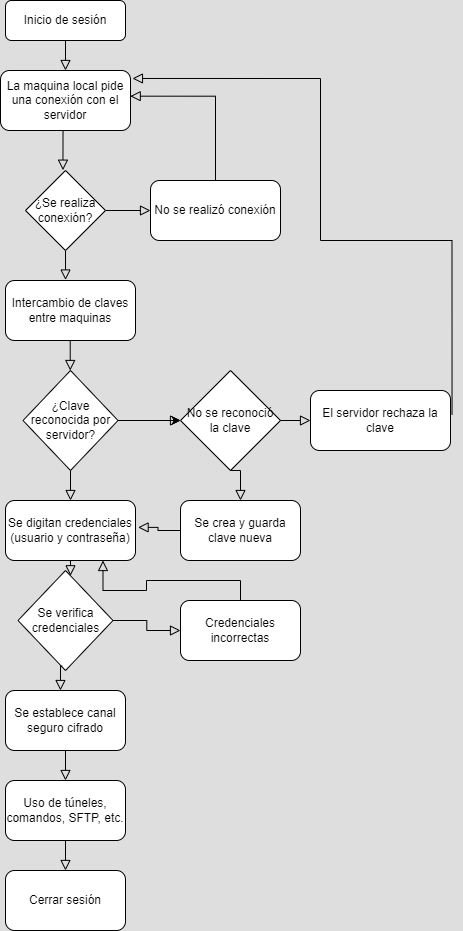

The diagram above was exported from draw.io. Its source (the exported page's mxGraphModel, read from the mxfile embedded in the PNG):
<mxGraphModel dx="1428" dy="795" grid="1" gridSize="10" guides="1" tooltips="1" connect="1" arrows="1" fold="1" page="1" pageScale="1" pageWidth="827" pageHeight="1169" math="0" shadow="0">
  <root>
    <mxCell id="WIyWlLk6GJQsqaUBKTNV-0" />
    <mxCell id="WIyWlLk6GJQsqaUBKTNV-1" parent="WIyWlLk6GJQsqaUBKTNV-0" />
    <mxCell id="WIyWlLk6GJQsqaUBKTNV-2" value="" style="rounded=0;html=1;jettySize=auto;orthogonalLoop=1;fontSize=11;endArrow=block;endFill=0;endSize=8;strokeWidth=1;shadow=0;labelBackgroundColor=none;edgeStyle=orthogonalEdgeStyle;entryX=0.5;entryY=0;entryDx=0;entryDy=0;" parent="WIyWlLk6GJQsqaUBKTNV-1" source="WIyWlLk6GJQsqaUBKTNV-3" target="3T9ROaqMWR5abala-RoO-0" edge="1">
      <mxGeometry relative="1" as="geometry" />
    </mxCell>
    <mxCell id="WIyWlLk6GJQsqaUBKTNV-3" value="Inicio de sesión" style="rounded=1;whiteSpace=wrap;html=1;fontSize=12;glass=0;strokeWidth=1;shadow=0;" parent="WIyWlLk6GJQsqaUBKTNV-1" vertex="1">
      <mxGeometry x="165" y="30" width="120" height="40" as="geometry" />
    </mxCell>
    <mxCell id="3T9ROaqMWR5abala-RoO-0" value="La maquina local pide una conexión con el servidor" style="rounded=1;whiteSpace=wrap;html=1;fontSize=12;glass=0;strokeWidth=1;shadow=0;" vertex="1" parent="WIyWlLk6GJQsqaUBKTNV-1">
      <mxGeometry x="160" y="100" width="130" height="60" as="geometry" />
    </mxCell>
    <mxCell id="3T9ROaqMWR5abala-RoO-1" value="¿Se realiza conexión?" style="rhombus;whiteSpace=wrap;html=1;" vertex="1" parent="WIyWlLk6GJQsqaUBKTNV-1">
      <mxGeometry x="185" y="200" width="80" height="80" as="geometry" />
    </mxCell>
    <mxCell id="3T9ROaqMWR5abala-RoO-4" value="No se realizó conexión" style="rounded=1;whiteSpace=wrap;html=1;fontSize=12;glass=0;strokeWidth=1;shadow=0;" vertex="1" parent="WIyWlLk6GJQsqaUBKTNV-1">
      <mxGeometry x="310" y="210" width="130" height="60" as="geometry" />
    </mxCell>
    <mxCell id="3T9ROaqMWR5abala-RoO-6" value="" style="rounded=0;html=1;jettySize=auto;orthogonalLoop=1;fontSize=11;endArrow=block;endFill=0;endSize=8;strokeWidth=1;shadow=0;labelBackgroundColor=none;edgeStyle=orthogonalEdgeStyle;entryX=0.468;entryY=-0.004;entryDx=0;entryDy=0;entryPerimeter=0;exitX=0.481;exitY=1.009;exitDx=0;exitDy=0;exitPerimeter=0;" edge="1" parent="WIyWlLk6GJQsqaUBKTNV-1" source="3T9ROaqMWR5abala-RoO-0" target="3T9ROaqMWR5abala-RoO-1">
      <mxGeometry relative="1" as="geometry">
        <mxPoint x="209.75" y="170" as="sourcePoint" />
        <mxPoint x="209.75" y="200" as="targetPoint" />
      </mxGeometry>
    </mxCell>
    <mxCell id="3T9ROaqMWR5abala-RoO-7" value="" style="rounded=0;html=1;jettySize=auto;orthogonalLoop=1;fontSize=11;endArrow=block;endFill=0;endSize=8;strokeWidth=1;shadow=0;labelBackgroundColor=none;edgeStyle=orthogonalEdgeStyle;entryX=0;entryY=0.5;entryDx=0;entryDy=0;exitX=1;exitY=0.5;exitDx=0;exitDy=0;" edge="1" parent="WIyWlLk6GJQsqaUBKTNV-1" source="3T9ROaqMWR5abala-RoO-1" target="3T9ROaqMWR5abala-RoO-4">
      <mxGeometry relative="1" as="geometry">
        <mxPoint x="233" y="171" as="sourcePoint" />
        <mxPoint x="232" y="210" as="targetPoint" />
      </mxGeometry>
    </mxCell>
    <mxCell id="3T9ROaqMWR5abala-RoO-8" value="" style="rounded=0;html=1;jettySize=auto;orthogonalLoop=1;fontSize=11;endArrow=block;endFill=0;endSize=8;strokeWidth=1;shadow=0;labelBackgroundColor=none;edgeStyle=orthogonalEdgeStyle;entryX=0.998;entryY=0.428;entryDx=0;entryDy=0;exitX=0.5;exitY=0;exitDx=0;exitDy=0;entryPerimeter=0;" edge="1" parent="WIyWlLk6GJQsqaUBKTNV-1" source="3T9ROaqMWR5abala-RoO-4" target="3T9ROaqMWR5abala-RoO-0">
      <mxGeometry relative="1" as="geometry">
        <mxPoint x="275" y="250" as="sourcePoint" />
        <mxPoint x="320" y="250" as="targetPoint" />
      </mxGeometry>
    </mxCell>
    <mxCell id="3T9ROaqMWR5abala-RoO-9" value="Intercambio de claves entre maquinas" style="rounded=1;whiteSpace=wrap;html=1;fontSize=12;glass=0;strokeWidth=1;shadow=0;" vertex="1" parent="WIyWlLk6GJQsqaUBKTNV-1">
      <mxGeometry x="165" y="310" width="130" height="60" as="geometry" />
    </mxCell>
    <mxCell id="3T9ROaqMWR5abala-RoO-10" value="" style="rounded=0;html=1;jettySize=auto;orthogonalLoop=1;fontSize=11;endArrow=block;endFill=0;endSize=8;strokeWidth=1;shadow=0;labelBackgroundColor=none;edgeStyle=orthogonalEdgeStyle;entryX=0.462;entryY=-0.008;entryDx=0;entryDy=0;entryPerimeter=0;" edge="1" parent="WIyWlLk6GJQsqaUBKTNV-1" target="3T9ROaqMWR5abala-RoO-9">
      <mxGeometry relative="1" as="geometry">
        <mxPoint x="225" y="280" as="sourcePoint" />
        <mxPoint x="232" y="210" as="targetPoint" />
      </mxGeometry>
    </mxCell>
    <mxCell id="3T9ROaqMWR5abala-RoO-29" value="" style="edgeStyle=orthogonalEdgeStyle;rounded=0;orthogonalLoop=1;jettySize=auto;html=1;" edge="1" parent="WIyWlLk6GJQsqaUBKTNV-1" source="3T9ROaqMWR5abala-RoO-11" target="3T9ROaqMWR5abala-RoO-17">
      <mxGeometry relative="1" as="geometry" />
    </mxCell>
    <mxCell id="3T9ROaqMWR5abala-RoO-11" value="¿Clave reconocida por servidor?" style="rhombus;whiteSpace=wrap;html=1;" vertex="1" parent="WIyWlLk6GJQsqaUBKTNV-1">
      <mxGeometry x="182.5" y="400" width="95" height="100" as="geometry" />
    </mxCell>
    <mxCell id="3T9ROaqMWR5abala-RoO-12" value="" style="rounded=0;html=1;jettySize=auto;orthogonalLoop=1;fontSize=11;endArrow=block;endFill=0;endSize=8;strokeWidth=1;shadow=0;labelBackgroundColor=none;edgeStyle=orthogonalEdgeStyle;entryX=0.462;entryY=-0.008;entryDx=0;entryDy=0;entryPerimeter=0;" edge="1" parent="WIyWlLk6GJQsqaUBKTNV-1">
      <mxGeometry relative="1" as="geometry">
        <mxPoint x="229.71" y="370" as="sourcePoint" />
        <mxPoint x="229.71" y="400" as="targetPoint" />
      </mxGeometry>
    </mxCell>
    <mxCell id="3T9ROaqMWR5abala-RoO-13" value="El servidor rechaza la clave" style="rounded=1;whiteSpace=wrap;html=1;fontSize=12;glass=0;strokeWidth=1;shadow=0;" vertex="1" parent="WIyWlLk6GJQsqaUBKTNV-1">
      <mxGeometry x="470" y="420" width="140" height="60" as="geometry" />
    </mxCell>
    <mxCell id="3T9ROaqMWR5abala-RoO-14" value="" style="rounded=0;html=1;jettySize=auto;orthogonalLoop=1;fontSize=11;endArrow=block;endFill=0;endSize=8;strokeWidth=1;shadow=0;labelBackgroundColor=none;edgeStyle=orthogonalEdgeStyle;exitX=1;exitY=0.5;exitDx=0;exitDy=0;entryX=0;entryY=0.5;entryDx=0;entryDy=0;" edge="1" parent="WIyWlLk6GJQsqaUBKTNV-1" source="3T9ROaqMWR5abala-RoO-11" target="3T9ROaqMWR5abala-RoO-17">
      <mxGeometry relative="1" as="geometry">
        <mxPoint x="239.71" y="380" as="sourcePoint" />
        <mxPoint x="330" y="430" as="targetPoint" />
      </mxGeometry>
    </mxCell>
    <mxCell id="3T9ROaqMWR5abala-RoO-15" value="" style="rounded=0;html=1;jettySize=auto;orthogonalLoop=1;fontSize=11;endArrow=block;endFill=0;endSize=8;strokeWidth=1;shadow=0;labelBackgroundColor=none;edgeStyle=orthogonalEdgeStyle;exitX=1.011;exitY=0.403;exitDx=0;exitDy=0;exitPerimeter=0;entryX=1.015;entryY=0.133;entryDx=0;entryDy=0;entryPerimeter=0;" edge="1" parent="WIyWlLk6GJQsqaUBKTNV-1" source="3T9ROaqMWR5abala-RoO-13" target="3T9ROaqMWR5abala-RoO-0">
      <mxGeometry relative="1" as="geometry">
        <mxPoint x="288" y="460" as="sourcePoint" />
        <mxPoint x="380" y="130" as="targetPoint" />
        <Array as="points">
          <mxPoint x="480" y="270" />
          <mxPoint x="480" y="108" />
        </Array>
      </mxGeometry>
    </mxCell>
    <mxCell id="3T9ROaqMWR5abala-RoO-17" value="No se reconoció la clave" style="rhombus;whiteSpace=wrap;html=1;" vertex="1" parent="WIyWlLk6GJQsqaUBKTNV-1">
      <mxGeometry x="340" y="400" width="100" height="100" as="geometry" />
    </mxCell>
    <mxCell id="3T9ROaqMWR5abala-RoO-18" value="" style="rounded=0;html=1;jettySize=auto;orthogonalLoop=1;fontSize=11;endArrow=block;endFill=0;endSize=8;strokeWidth=1;shadow=0;labelBackgroundColor=none;edgeStyle=orthogonalEdgeStyle;entryX=0;entryY=0.5;entryDx=0;entryDy=0;exitX=1;exitY=0.5;exitDx=0;exitDy=0;" edge="1" parent="WIyWlLk6GJQsqaUBKTNV-1" source="3T9ROaqMWR5abala-RoO-17" target="3T9ROaqMWR5abala-RoO-13">
      <mxGeometry relative="1" as="geometry">
        <mxPoint x="275" y="250" as="sourcePoint" />
        <mxPoint x="320" y="250" as="targetPoint" />
      </mxGeometry>
    </mxCell>
    <mxCell id="3T9ROaqMWR5abala-RoO-19" value="Se digitan credenciales&lt;div&gt;(usuario y contraseña)&lt;/div&gt;" style="rounded=1;whiteSpace=wrap;html=1;fontSize=12;glass=0;strokeWidth=1;shadow=0;" vertex="1" parent="WIyWlLk6GJQsqaUBKTNV-1">
      <mxGeometry x="165" y="530" width="130" height="60" as="geometry" />
    </mxCell>
    <mxCell id="3T9ROaqMWR5abala-RoO-20" value="Se crea y guarda clave nueva" style="rounded=1;whiteSpace=wrap;html=1;" vertex="1" parent="WIyWlLk6GJQsqaUBKTNV-1">
      <mxGeometry x="340" y="530" width="120" height="60" as="geometry" />
    </mxCell>
    <mxCell id="3T9ROaqMWR5abala-RoO-21" value="" style="rounded=0;html=1;jettySize=auto;orthogonalLoop=1;fontSize=11;endArrow=block;endFill=0;endSize=8;strokeWidth=1;shadow=0;labelBackgroundColor=none;edgeStyle=orthogonalEdgeStyle;entryX=0.5;entryY=0;entryDx=0;entryDy=0;" edge="1" parent="WIyWlLk6GJQsqaUBKTNV-1" target="3T9ROaqMWR5abala-RoO-20">
      <mxGeometry relative="1" as="geometry">
        <mxPoint x="390" y="500" as="sourcePoint" />
        <mxPoint x="350" y="460" as="targetPoint" />
      </mxGeometry>
    </mxCell>
    <mxCell id="3T9ROaqMWR5abala-RoO-22" value="" style="rounded=0;html=1;jettySize=auto;orthogonalLoop=1;fontSize=11;endArrow=block;endFill=0;endSize=8;strokeWidth=1;shadow=0;labelBackgroundColor=none;edgeStyle=orthogonalEdgeStyle;exitX=0;exitY=0.5;exitDx=0;exitDy=0;entryX=1.02;entryY=0.448;entryDx=0;entryDy=0;entryPerimeter=0;" edge="1" parent="WIyWlLk6GJQsqaUBKTNV-1" source="3T9ROaqMWR5abala-RoO-20" target="3T9ROaqMWR5abala-RoO-19">
      <mxGeometry relative="1" as="geometry">
        <mxPoint x="298" y="470" as="sourcePoint" />
        <mxPoint x="360" y="470" as="targetPoint" />
      </mxGeometry>
    </mxCell>
    <mxCell id="3T9ROaqMWR5abala-RoO-23" value="Se verifica credenciales" style="rhombus;whiteSpace=wrap;html=1;" vertex="1" parent="WIyWlLk6GJQsqaUBKTNV-1">
      <mxGeometry x="177.5" y="600" width="95" height="100" as="geometry" />
    </mxCell>
    <mxCell id="3T9ROaqMWR5abala-RoO-24" value="Credenciales incorrectas" style="rounded=1;whiteSpace=wrap;html=1;" vertex="1" parent="WIyWlLk6GJQsqaUBKTNV-1">
      <mxGeometry x="340" y="630" width="120" height="60" as="geometry" />
    </mxCell>
    <mxCell id="3T9ROaqMWR5abala-RoO-25" value="Se establece canal seguro cifrado" style="rounded=1;whiteSpace=wrap;html=1;" vertex="1" parent="WIyWlLk6GJQsqaUBKTNV-1">
      <mxGeometry x="165" y="720" width="120" height="60" as="geometry" />
    </mxCell>
    <mxCell id="3T9ROaqMWR5abala-RoO-27" value="" style="rounded=0;html=1;jettySize=auto;orthogonalLoop=1;fontSize=11;endArrow=block;endFill=0;endSize=8;strokeWidth=1;shadow=0;labelBackgroundColor=none;edgeStyle=orthogonalEdgeStyle;" edge="1" parent="WIyWlLk6GJQsqaUBKTNV-1" source="3T9ROaqMWR5abala-RoO-19" target="3T9ROaqMWR5abala-RoO-23">
      <mxGeometry relative="1" as="geometry">
        <mxPoint x="288" y="460" as="sourcePoint" />
        <mxPoint x="350" y="460" as="targetPoint" />
        <Array as="points">
          <mxPoint x="220" y="640" />
          <mxPoint x="220" y="640" />
        </Array>
      </mxGeometry>
    </mxCell>
    <mxCell id="3T9ROaqMWR5abala-RoO-30" value="" style="rounded=0;html=1;jettySize=auto;orthogonalLoop=1;fontSize=11;endArrow=block;endFill=0;endSize=8;strokeWidth=1;shadow=0;labelBackgroundColor=none;edgeStyle=orthogonalEdgeStyle;exitX=1;exitY=0.5;exitDx=0;exitDy=0;entryX=0;entryY=0.5;entryDx=0;entryDy=0;" edge="1" parent="WIyWlLk6GJQsqaUBKTNV-1" source="3T9ROaqMWR5abala-RoO-23" target="3T9ROaqMWR5abala-RoO-24">
      <mxGeometry relative="1" as="geometry">
        <mxPoint x="288" y="460" as="sourcePoint" />
        <mxPoint x="350" y="460" as="targetPoint" />
      </mxGeometry>
    </mxCell>
    <mxCell id="3T9ROaqMWR5abala-RoO-32" value="" style="rounded=0;html=1;jettySize=auto;orthogonalLoop=1;fontSize=11;endArrow=block;endFill=0;endSize=8;strokeWidth=1;shadow=0;labelBackgroundColor=none;edgeStyle=orthogonalEdgeStyle;exitX=0.5;exitY=0;exitDx=0;exitDy=0;entryX=0.75;entryY=1;entryDx=0;entryDy=0;" edge="1" parent="WIyWlLk6GJQsqaUBKTNV-1" source="3T9ROaqMWR5abala-RoO-24" target="3T9ROaqMWR5abala-RoO-19">
      <mxGeometry relative="1" as="geometry">
        <mxPoint x="283" y="660" as="sourcePoint" />
        <mxPoint x="350" y="670" as="targetPoint" />
        <Array as="points">
          <mxPoint x="400" y="610" />
          <mxPoint x="306" y="610" />
          <mxPoint x="306" y="620" />
          <mxPoint x="263" y="620" />
        </Array>
      </mxGeometry>
    </mxCell>
    <mxCell id="3T9ROaqMWR5abala-RoO-34" value="" style="rounded=0;html=1;jettySize=auto;orthogonalLoop=1;fontSize=11;endArrow=block;endFill=0;endSize=8;strokeWidth=1;shadow=0;labelBackgroundColor=none;edgeStyle=orthogonalEdgeStyle;exitX=0.465;exitY=0.957;exitDx=0;exitDy=0;entryX=0.458;entryY=0;entryDx=0;entryDy=0;entryPerimeter=0;exitPerimeter=0;" edge="1" parent="WIyWlLk6GJQsqaUBKTNV-1" source="3T9ROaqMWR5abala-RoO-23" target="3T9ROaqMWR5abala-RoO-25">
      <mxGeometry relative="1" as="geometry">
        <mxPoint x="288" y="460" as="sourcePoint" />
        <mxPoint x="350" y="460" as="targetPoint" />
      </mxGeometry>
    </mxCell>
    <mxCell id="3T9ROaqMWR5abala-RoO-35" value="Uso de túneles, comandos, SFTP, etc." style="rounded=1;whiteSpace=wrap;html=1;" vertex="1" parent="WIyWlLk6GJQsqaUBKTNV-1">
      <mxGeometry x="165" y="810" width="120" height="60" as="geometry" />
    </mxCell>
    <mxCell id="3T9ROaqMWR5abala-RoO-36" value="" style="rounded=0;html=1;jettySize=auto;orthogonalLoop=1;fontSize=11;endArrow=block;endFill=0;endSize=8;strokeWidth=1;shadow=0;labelBackgroundColor=none;edgeStyle=orthogonalEdgeStyle;entryX=0.5;entryY=0;entryDx=0;entryDy=0;exitX=0.5;exitY=1;exitDx=0;exitDy=0;" edge="1" parent="WIyWlLk6GJQsqaUBKTNV-1" source="3T9ROaqMWR5abala-RoO-25" target="3T9ROaqMWR5abala-RoO-35">
      <mxGeometry relative="1" as="geometry">
        <mxPoint x="220" y="790" as="sourcePoint" />
        <mxPoint x="230" y="730" as="targetPoint" />
      </mxGeometry>
    </mxCell>
    <mxCell id="3T9ROaqMWR5abala-RoO-37" value="Cerrar sesión" style="rounded=1;whiteSpace=wrap;html=1;" vertex="1" parent="WIyWlLk6GJQsqaUBKTNV-1">
      <mxGeometry x="165" y="900" width="120" height="60" as="geometry" />
    </mxCell>
    <mxCell id="3T9ROaqMWR5abala-RoO-38" value="" style="rounded=0;html=1;jettySize=auto;orthogonalLoop=1;fontSize=11;endArrow=block;endFill=0;endSize=8;strokeWidth=1;shadow=0;labelBackgroundColor=none;edgeStyle=orthogonalEdgeStyle;entryX=0.5;entryY=0;entryDx=0;entryDy=0;exitX=0.5;exitY=1;exitDx=0;exitDy=0;" edge="1" parent="WIyWlLk6GJQsqaUBKTNV-1" source="3T9ROaqMWR5abala-RoO-35" target="3T9ROaqMWR5abala-RoO-37">
      <mxGeometry relative="1" as="geometry">
        <mxPoint x="235" y="790" as="sourcePoint" />
        <mxPoint x="235" y="820" as="targetPoint" />
      </mxGeometry>
    </mxCell>
    <mxCell id="3T9ROaqMWR5abala-RoO-39" value="" style="rounded=0;html=1;jettySize=auto;orthogonalLoop=1;fontSize=11;endArrow=block;endFill=0;endSize=8;strokeWidth=1;shadow=0;labelBackgroundColor=none;edgeStyle=orthogonalEdgeStyle;entryX=0.5;entryY=0;entryDx=0;entryDy=0;" edge="1" parent="WIyWlLk6GJQsqaUBKTNV-1" target="3T9ROaqMWR5abala-RoO-19">
      <mxGeometry relative="1" as="geometry">
        <mxPoint x="230" y="500" as="sourcePoint" />
        <mxPoint x="239.71" y="410" as="targetPoint" />
      </mxGeometry>
    </mxCell>
  </root>
</mxGraphModel>